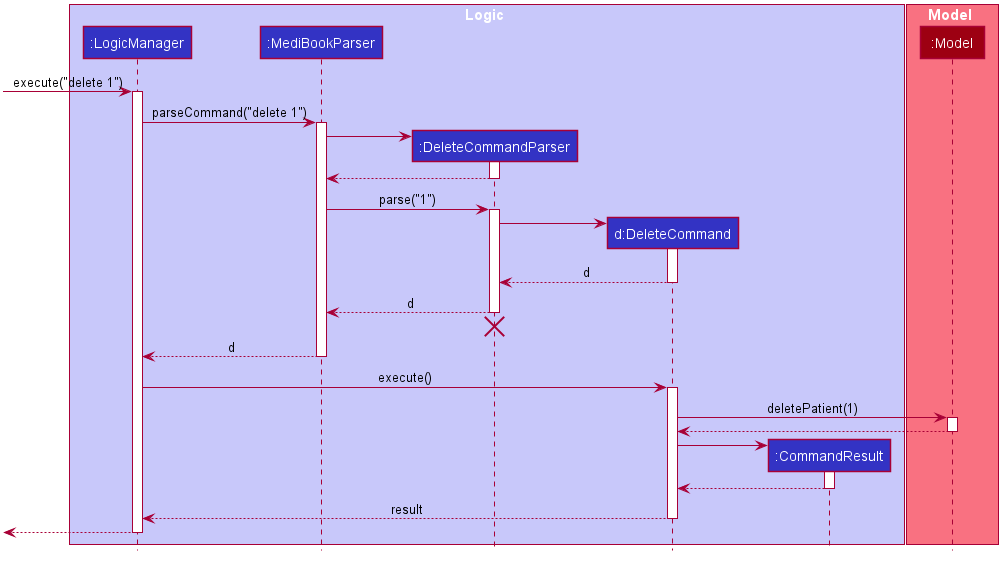

The diagram above was rendered by PlantUML. Its source (embedded in the PNG):
@startuml








skinparam BackgroundColor #FFFFFFF

skinparam Shadowing false

skinparam Class {
    FontColor #FFFFFF
    BorderThickness 1
    BorderColor #FFFFFF
    StereotypeFontColor #FFFFFF
    FontName Arial
}

skinparam Actor {
    BorderColor #000000
    Color #000000
    FontName Arial
}

skinparam Sequence {
    MessageAlign center
    BoxFontSize 15
    BoxPadding 0
    BoxFontColor #FFFFFF
    FontName Arial
}

skinparam Participant {
    FontColor #FFFFFFF
    Padding 20
}

skinparam MinClassWidth 50
skinparam ParticipantPadding 10
skinparam Shadowing false
skinparam DefaultTextAlignment center
skinparam packageStyle Rectangle

hide footbox
hide members
hide circle

box Logic #C8C8FA
participant ":LogicManager" as LogicManager #3333C4
participant ":MediBookParser" as MediBookParser #3333C4
participant ":DeleteCommandParser" as DeleteCommandParser #3333C4
participant "d:DeleteCommand" as DeleteCommand #3333C4
participant ":CommandResult" as CommandResult #3333C4
end box

box Model #F97181
participant ":Model" as Model #9D0012
end box

[-> LogicManager : execute("delete 1")
activate LogicManager

LogicManager -> MediBookParser : parseCommand("delete 1")
activate MediBookParser

create DeleteCommandParser
MediBookParser -> DeleteCommandParser
activate DeleteCommandParser

DeleteCommandParser --> MediBookParser
deactivate DeleteCommandParser

MediBookParser -> DeleteCommandParser : parse("1")
activate DeleteCommandParser

create DeleteCommand
DeleteCommandParser -> DeleteCommand
activate DeleteCommand

DeleteCommand --> DeleteCommandParser : d
deactivate DeleteCommand

DeleteCommandParser --> MediBookParser : d
deactivate DeleteCommandParser
DeleteCommandParser -[hidden]-> MediBookParser
destroy DeleteCommandParser

MediBookParser --> LogicManager : d
deactivate MediBookParser

LogicManager -> DeleteCommand : execute()
activate DeleteCommand

DeleteCommand -> Model : deletePatient(1)
activate Model

Model --> DeleteCommand
deactivate Model

create CommandResult
DeleteCommand -> CommandResult
activate CommandResult

CommandResult --> DeleteCommand
deactivate CommandResult

DeleteCommand --> LogicManager : result
deactivate DeleteCommand

[<--LogicManager
deactivate LogicManager
@enduml